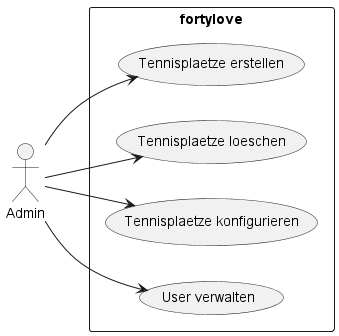

The diagram above was rendered by PlantUML. Its source (embedded in the PNG):
@startuml
left to right direction
actor "Admin" as Actor
rectangle fortylove {
    Actor --> (Tennisplaetze erstellen)
    Actor --> (Tennisplaetze loeschen)
    Actor --> (Tennisplaetze konfigurieren)
    Actor --> (User verwalten)
}

@enduml